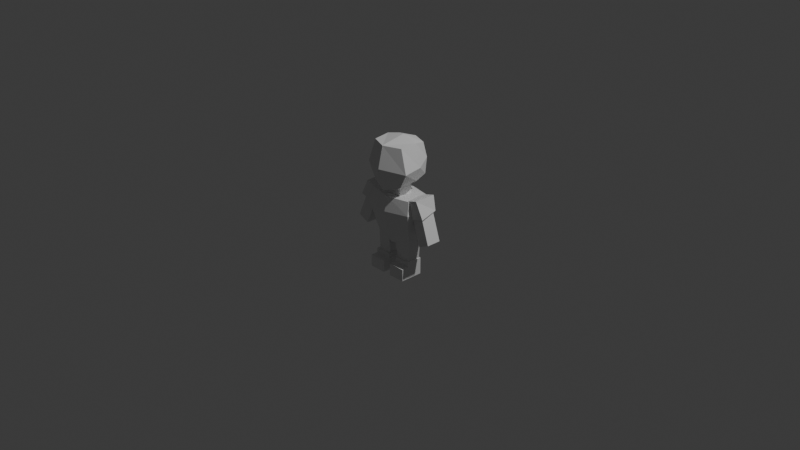 # Source: character.blend  (saved by Blender 4.2.66; exported with 4.5.12 LTS)
import bpy
from mathutils import Matrix  # noqa: F401  (used for matrix-valued properties, if any)

bpy.ops.wm.read_factory_settings(use_empty=True)
scene = bpy.context.scene
scene.name = 'Scene'

# ---- collections
col_collection = bpy.data.collections.new('Collection'); scene.collection.children.link(col_collection)

# ---- materials (node trees are filled in below, after node groups)
mat_material = bpy.data.materials.new('Material')
mat_material.alpha_threshold = 0.0
mat_material.roughness = 0.5
mat_material.line_color = (0.0, 0.0, 0.0, 1.0)

# ---- material node trees
mat_material.use_nodes = True; mat_material.node_tree.nodes.clear()
_N = mat_material.node_tree.nodes; _L = mat_material.node_tree.links
n0 = _N.new('ShaderNodeOutputMaterial'); n0.name = 'Material Output'; n0.location = (300, 300)
n1 = _N.new('ShaderNodeBsdfPrincipled'); n1.name = 'Principled BSDF'; n1.location = (10, 300)
n1.inputs[3].default_value = 1.45
_L.new(n1.outputs[0], n0.inputs[0])
n0.is_active_output = True

# ---- world
world_world = bpy.data.worlds.new('World'); scene.world = world_world
world_world.use_nodes = True; world_world.node_tree.nodes.clear()
_N = world_world.node_tree.nodes; _L = world_world.node_tree.links
n0 = _N.new('ShaderNodeOutputWorld'); n0.name = 'World Output'; n0.location = (300, 300)
n1 = _N.new('ShaderNodeBackground'); n1.name = 'Background'; n1.location = (10, 300)
n1.inputs[0].default_value = (0.05088, 0.05088, 0.05088, 1.0)
_L.new(n1.outputs[0], n0.inputs[0])
n0.is_active_output = True
world_world.color = (0.05088, 0.05088, 0.05088)
world_world.sun_shadow_jitter_overblur = 0.0

# ---- cameras
cam_camera = bpy.data.cameras.new('Camera')
cam_camera.clip_end = 100.0
cam_camera.ortho_scale = 7.314

# ---- lights
light_light = bpy.data.lights.new('Light', 'POINT')
light_light.energy = 1000.0
light_light.shadow_soft_size = 0.1

# ---- meshes
me_cube = bpy.data.meshes.new('Cube')
me_cube.from_pydata([(0.1696, -0.222, -0.1508), (0.1827, -0.2046, -0.4888), (0.1855, -0.5329, -0.1348), (0.1851, -0.5458, -0.5445), (-0.0005185, -0.3323, -0.0852), (0.2125, -0.3532, -0.5155), (-0.0006241, -0.3132, -0.6116), (0.1984, -0.3534, -0.1239), (-0.001818, -0.1565, -0.5186), (-0.001699, -0.6106, -0.1323), (-0.001204, -0.6091, -0.6101), (-0.001357, -0.1625, -0.1481), (0.1888, -0.1894, -0.315), (0.267, -0.5494, -0.3853), (0.2619, -0.3513, -0.3614), (-0.003114, -0.1099, -0.3051), (0.0009932, -0.6678, -0.365), (-0.1426, -0.2464, -0.4573), (0.1343, -0.2589, -0.3954), (0.2214, -0.4632, -1.146), (0.2541, -0.4992, -0.6857), (0.2361, -0.3211, -1.179), (0.2433, -0.2417, -0.6905), (0.3193, -0.2104, -0.8628), (0.2827, -0.5421, -0.8222), (-0.001504, -0.2947, -1.245), (-0.003468, -0.1883, -0.6938), (-0.0007453, -0.4886, -1.222), (-0.002563, -0.546, -0.6963), (-0.001393, -0.5912, -0.845), (0.001183, -0.1735, -0.9089), (0.2141, -0.3211, -1.524), (0.2434, -0.3296, -1.181), (0.2044, -0.4511, -1.528), (0.2171, -0.4618, -1.129), (0.06385, -0.3727, -1.531), (0.04652, -0.3364, -1.212), (0.07218, -0.4427, -1.534), (0.04234, -0.4865, -1.163), (-0.08941, -0.4623, -0.7113), (-0.07944, -0.4625, -0.547), (-0.07588, -0.2953, -0.7272), (-0.07944, -0.2971, -0.4844), (0.07853, -0.4614, -0.7277), (0.07944, -0.4625, -0.4844), (0.07862, -0.296, -0.7254), (0.07944, -0.2971, -0.4844), (0.2136, -0.4543, -0.7083), (0.3352, -0.4543, -0.6523), (0.2136, -0.2939, -0.7083), (0.3352, -0.2939, -0.6523), (0.3831, -0.475, -1.143), (0.5047, -0.475, -1.087), (0.3831, -0.3146, -1.143), (0.5047, -0.3146, -1.087), (0.3539, -0.4955, -0.6483), (0.4423, -0.4934, -0.8234), (0.3647, -0.265, -0.6429), (0.4112, -0.2835, -0.7937), (0.1663, -0.4862, -0.7072), (0.2547, -0.4841, -0.8823), (0.1771, -0.2557, -0.7018), (0.2655, -0.2536, -0.8769), (0.05031, -0.4822, -1.562), (0.05031, -0.4822, -1.38), (0.05031, -0.3074, -1.562), (0.05031, -0.3074, -1.38), (0.2308, -0.4822, -1.562), (0.2308, -0.4822, -1.38), (0.2308, -0.3074, -1.562), (0.2308, -0.3074, -1.38), (0.04548, -0.5615, -1.561), (0.04548, -0.5615, -1.431), (0.04548, -0.4058, -1.561), (0.04548, -0.4058, -1.431), (0.2307, -0.5615, -1.561), (0.2307, -0.5615, -1.431), (0.2307, -0.4058, -1.561), (0.2307, -0.4058, -1.431)], [(17, 18)], [(8, 1, 5, 6), (12, 0, 7, 14), (3, 13, 16, 10), (6, 5, 3, 10), (14, 7, 2, 13), (15, 11, 0, 12), (8, 15, 12, 1), (0, 11, 4, 7), (13, 2, 9, 16), (7, 4, 9, 2), (5, 14, 13, 3), (1, 12, 14, 5), (30, 26, 22, 23), (23, 22, 20, 24), (25, 21, 19, 27), (21, 23, 24, 19), (25, 30, 23, 21), (19, 24, 29, 27), (22, 26, 28, 20), (24, 20, 28, 29), (31, 32, 34, 33), (33, 34, 38, 37), (37, 38, 36, 35), (35, 36, 32, 31), (33, 37, 35, 31), (38, 34, 32, 36), (39, 40, 42, 41), (41, 42, 46, 45), (45, 46, 44, 43), (43, 44, 40, 39), (41, 45, 43, 39), (46, 42, 40, 44), (47, 48, 50, 49), (49, 50, 54, 53), (53, 54, 52, 51), (51, 52, 48, 47), (49, 53, 51, 47), (54, 50, 48, 52), (55, 56, 58, 57), (57, 58, 62, 61), (61, 62, 60, 59), (59, 60, 56, 55), (57, 61, 59, 55), (62, 58, 56, 60), (63, 64, 66, 65), (65, 66, 70, 69), (69, 70, 68, 67), (67, 68, 64, 63), (65, 69, 67, 63), (70, 66, 64, 68), (71, 72, 74, 73), (73, 74, 78, 77), (77, 78, 76, 75), (75, 76, 72, 71), (73, 77, 75, 71), (78, 74, 72, 76)])
_uv = me_cube.uv_layers.new(name='UVMap')
_uv.uv.foreach_set('vector', [0.2504, 0.5, 0.375, 0.5007, 0.375, 0.625, 0.2504, 0.625, 0.5004, 0.5, 0.625, 0.5, 0.6274, 0.625, 0.5004, 0.625, 0.375, 0.75, 0.5002, 0.75, 0.5004, 0.8746, 0.375, 0.8746, 0.2504, 0.625, 0.375, 0.625, 0.375, 0.75, 0.2504, 0.75, 0.5004, 0.625, 0.6274, 0.625, 0.625, 0.7473, 0.5002, 0.75, 0.5004, 0.3754, 0.625, 0.3754, 0.625, 0.5, 0.5004, 0.5, 0.375, 0.3754, 0.5004, 0.3754, 0.5004, 0.5, 0.375, 0.5007, 0.625, 0.5, 0.7496, 0.5, 0.7496, 0.625, 0.6274, 0.625, 0.5002, 0.75, 0.625, 0.7473, 0.625, 0.8746, 0.5004, 0.8746, 0.6274, 0.625, 0.7496, 0.625, 0.7496, 0.75, 0.625, 0.7473, 0.375, 0.625, 0.5004, 0.625, 0.5002, 0.75, 0.375, 0.75, 0.375, 0.5007, 0.5004, 0.5, 0.5004, 0.625, 0.375, 0.625, 0.5, 0.3744, 0.625, 0.3744, 0.625, 0.5, 0.5, 0.5, 0.5, 0.5, 0.625, 0.5, 0.625, 0.75, 0.5, 0.75, 0.2494, 0.5, 0.3769, 0.5, 0.375, 0.75, 0.2494, 0.75, 0.3769, 0.5, 0.5, 0.5, 0.5, 0.75, 0.375, 0.75, 0.375, 0.3744, 0.5, 0.3744, 0.5, 0.5, 0.3769, 0.5, 0.375, 0.75, 0.5, 0.75, 0.5, 0.8756, 0.375, 0.8756, 0.625, 0.5, 0.7506, 0.5, 0.7506, 0.75, 0.625, 0.75, 0.5, 0.75, 0.625, 0.75, 0.625, 0.8756, 0.5, 0.8756, 0.375, 0.001712, 0.625, 0.0, 0.625, 0.25, 0.375, 0.25, 0.375, 0.25, 0.625, 0.25, 0.625, 0.5, 0.375, 0.5, 0.375, 0.5, 0.625, 0.5, 0.625, 0.75, 0.375, 0.7458, 0.375, 0.7458, 0.625, 0.75, 0.625, 1.0, 0.3751, 0.9998, 0.125, 0.5, 0.375, 0.5, 0.375, 0.7458, 0.125, 0.7483, 0.625, 0.5, 0.875, 0.5, 0.875, 0.75, 0.625, 0.75, 0.375, 0.0, 0.625, 0.0, 0.625, 0.25, 0.375, 0.25, 0.375, 0.25, 0.625, 0.25, 0.625, 0.5, 0.375, 0.5, 0.375, 0.5, 0.625, 0.5, 0.625, 0.75, 0.375, 0.75, 0.375, 0.75, 0.625, 0.75, 0.625, 1.0, 0.375, 1.0, 0.125, 0.5, 0.375, 0.5, 0.375, 0.75, 0.125, 0.75, 0.625, 0.5, 0.875, 0.5, 0.875, 0.75, 0.625, 0.75, 0.375, 0.0, 0.625, 0.0, 0.625, 0.25, 0.375, 0.25, 0.375, 0.25, 0.625, 0.25, 0.625, 0.5, 0.375, 0.5, 0.375, 0.5, 0.625, 0.5, 0.625, 0.75, 0.375, 0.75, 0.375, 0.75, 0.625, 0.75, 0.625, 1.0, 0.375, 1.0, 0.125, 0.5, 0.375, 0.5, 0.375, 0.75, 0.125, 0.75, 0.625, 0.5, 0.875, 0.5, 0.875, 0.75, 0.625, 0.75, 0.375, 0.0, 0.625, 0.0, 0.625, 0.25, 0.375, 0.25, 0.375, 0.25, 0.625, 0.25, 0.625, 0.5, 0.375, 0.5, 0.375, 0.5, 0.625, 0.5, 0.625, 0.75, 0.375, 0.75, 0.375, 0.75, 0.625, 0.75, 0.625, 1.0, 0.375, 1.0, 0.125, 0.5, 0.375, 0.5, 0.375, 0.75, 0.125, 0.75, 0.625, 0.5, 0.875, 0.5, 0.875, 0.75, 0.625, 0.75, 0.375, 0.0, 0.625, 0.0, 0.625, 0.25, 0.375, 0.25, 0.375, 0.25, 0.625, 0.25, 0.625, 0.5, 0.375, 0.5, 0.375, 0.5, 0.625, 0.5, 0.625, 0.75, 0.375, 0.75, 0.375, 0.75, 0.625, 0.75, 0.625, 1.0, 0.375, 1.0, 0.125, 0.5, 0.375, 0.5, 0.375, 0.75, 0.125, 0.75, 0.625, 0.5, 0.875, 0.5, 0.875, 0.75, 0.625, 0.75, 0.375, 0.0, 0.625, 0.0, 0.625, 0.25, 0.375, 0.25, 0.375, 0.25, 0.625, 0.25, 0.625, 0.5, 0.375, 0.5, 0.375, 0.5, 0.625, 0.5, 0.625, 0.75, 0.375, 0.75, 0.375, 0.75, 0.625, 0.75, 0.625, 1.0, 0.375, 1.0, 0.125, 0.5, 0.375, 0.5, 0.375, 0.75, 0.125, 0.75, 0.625, 0.5, 0.875, 0.5, 0.875, 0.75, 0.625, 0.75])
me_cube.materials.append(mat_material)
me_cube.use_mirror_vertex_groups = False
me_cube.update()

# ---- objects
ob_cube = bpy.data.objects.new('Cube', me_cube)
ob_light = bpy.data.objects.new('Light', light_light)
ob_camera = bpy.data.objects.new('Camera', cam_camera)

# ---- transforms, parenting, visibility, modifiers, constraints
ob_cube.location = (0.0, 0.3876, 0.9942)
ob_cube.lock_rotations_4d = False
ob_cube.empty_display_type = 'ARROWS'
ob_cube.lineart.crease_threshold = 0.0
_m = ob_cube.modifiers.new('Mirror', 'MIRROR')
ob_light.location = (4.076, 1.005, 5.904)
ob_light.rotation_euler = (0.6503, 0.05522, 1.866)
ob_light.lock_rotations_4d = False
ob_light.empty_display_type = 'ARROWS'
ob_light.color = (0.0, 0.0, 0.0, 0.0)
ob_light.lineart.crease_threshold = 0.0
ob_camera.location = (7.359, -6.926, 4.958)
ob_camera.rotation_euler = (1.109, 0.0, 0.8149)
ob_camera.lock_rotations_4d = False
ob_camera.empty_display_type = 'ARROWS'
ob_camera.color = (0.0, 0.0, 0.0, 0.0)
ob_camera.display_type = 'WIRE'
ob_camera.lineart.crease_threshold = 0.0

# ---- collection membership
col_collection.objects.link(ob_cube)
col_collection.objects.link(ob_light)
col_collection.objects.link(ob_camera)

# ---- scene / render settings (as saved in the file)
scene.camera = ob_camera
scene.frame_start = 1; scene.frame_end = 250; scene.frame_set(1)
scene.render.engine = 'BLENDER_EEVEE_NEXT'
bpy.context.view_layer.update()
